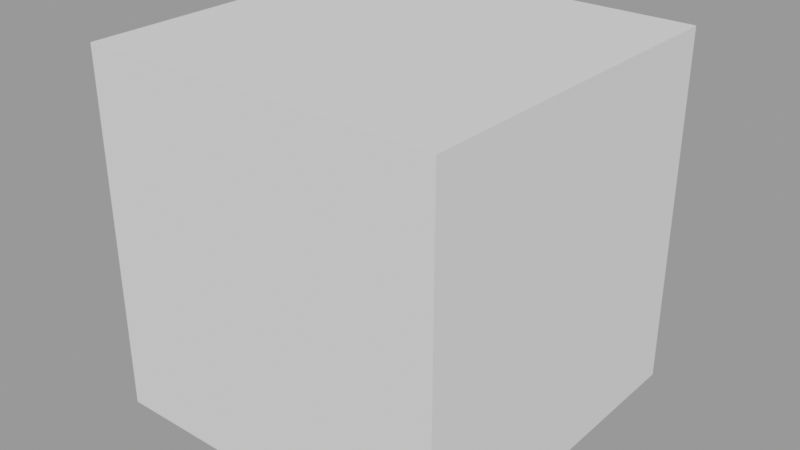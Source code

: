 # Source: GN_indentation_demo.blend  (saved by Blender 4.2.66; exported with 4.5.12 LTS)
import bpy
from mathutils import Matrix  # noqa: F401  (used for matrix-valued properties, if any)

bpy.ops.wm.read_factory_settings(use_empty=True)
scene = bpy.context.scene
scene.name = 'Scene'

# ---- node groups
ng_test_indentation = bpy.data.node_groups.new('Test Indentation', 'GeometryNodeTree')
_s = ng_test_indentation.interface.new_socket(name='Geometry', in_out='OUTPUT', socket_type='NodeSocketGeometry')
_s = ng_test_indentation.interface.new_socket(name='Geometry', in_out='INPUT', socket_type='NodeSocketGeometry')
_s = ng_test_indentation.interface.new_socket(name='Socket 1', in_out='INPUT', socket_type='NodeSocketFloat')
_s = ng_test_indentation.interface.new_socket(name='Group 1', in_out='INPUT', socket_type='NodeSocketString')
_s.hide_value = True
_s.description = ';#1'
_s = ng_test_indentation.interface.new_socket(name='Socket 2', in_out='INPUT', socket_type='NodeSocketMaterial')
_s = ng_test_indentation.interface.new_socket(name='Socket 3', in_out='INPUT', socket_type='NodeSocketTexture')
_s = ng_test_indentation.interface.new_socket(name='Group 1 - 1', in_out='INPUT', socket_type='NodeSocketString')
_s.hide_value = True
_s.description = ';#2'
_s = ng_test_indentation.interface.new_socket(name='Socket 4', in_out='INPUT', socket_type='NodeSocketBool')
_s = ng_test_indentation.interface.new_socket(name='Group 1 - 1 - 1', in_out='INPUT', socket_type='NodeSocketString')
_s.hide_value = True
_s.description = ';#3'
_s = ng_test_indentation.interface.new_socket(name='Socket 5', in_out='INPUT', socket_type='NodeSocketFloat')
_s = ng_test_indentation.interface.new_socket(name='Socket 6', in_out='INPUT', socket_type='NodeSocketFloat')
_s = ng_test_indentation.interface.new_socket(name='Group 1 - 1 - 2', in_out='INPUT', socket_type='NodeSocketBool')
_s.description = ';#3'
_s = ng_test_indentation.interface.new_socket(name='Socket 7', in_out='INPUT', socket_type='NodeSocketFloat')
_s.description = ';sep(1.5)'
_s = ng_test_indentation.interface.new_socket(name='Socket 8', in_out='INPUT', socket_type='NodeSocketFloat')
_s.description = ';#1'
_s = ng_test_indentation.interface.new_socket(name='Socket 9', in_out='INPUT', socket_type='NodeSocketFloat')
ng_test_indentation.is_modifier = True
_N = ng_test_indentation.nodes; _L = ng_test_indentation.links
n0 = _N.new('NodeGroupInput'); n0.name = 'Group Input'; n0.location = (-340, 0)
n1 = _N.new('NodeGroupOutput'); n1.name = 'Group Output'; n1.location = (200, 0)
_L.new(n0.outputs[0], n1.inputs[0])
n1.is_active_output = True

# ---- meshes
me_cube = bpy.data.meshes.new('Cube')
me_cube.from_pydata([(-1.0, -1.0, -1.0), (-1.0, -1.0, 1.0), (-1.0, 1.0, -1.0), (-1.0, 1.0, 1.0), (1.0, -1.0, -1.0), (1.0, -1.0, 1.0), (1.0, 1.0, -1.0), (1.0, 1.0, 1.0)], [], [(0, 1, 3, 2), (2, 3, 7, 6), (6, 7, 5, 4), (4, 5, 1, 0), (2, 6, 4, 0), (7, 3, 1, 5)])
_uv = me_cube.uv_layers.new(name='UVMap')
_uv.uv.foreach_set('vector', [0.375, 0.0, 0.625, 0.0, 0.625, 0.25, 0.375, 0.25, 0.375, 0.25, 0.625, 0.25, 0.625, 0.5, 0.375, 0.5, 0.375, 0.5, 0.625, 0.5, 0.625, 0.75, 0.375, 0.75, 0.375, 0.75, 0.625, 0.75, 0.625, 1.0, 0.375, 1.0, 0.125, 0.5, 0.375, 0.5, 0.375, 0.75, 0.125, 0.75, 0.625, 0.5, 0.875, 0.5, 0.875, 0.75, 0.625, 0.75])
me_cube.update()

# ---- objects
ob_cube = bpy.data.objects.new('Cube', me_cube)

# ---- transforms, parenting, visibility, modifiers, constraints
ob_cube.location = (0.0, 0.0, 0.0)
_m = ob_cube.modifiers.new('Geometry Nodes', 'NODES')
_m.node_group = ng_test_indentation
_gi = [s.identifier for s in ng_test_indentation.interface.items_tree if s.item_type == 'SOCKET' and s.in_out == 'INPUT']
_m[_gi[3]] = None  # Socket 2
_m[_gi[4]] = None  # Socket 3

# ---- collection membership
scene.collection.objects.link(ob_cube)

# ---- scene / render settings (as saved in the file)
scene.frame_start = 1; scene.frame_end = 250; scene.frame_set(1)
scene.render.engine = 'CYCLES'
scene.cycles.sampling_pattern = 'TABULATED_SOBOL'
scene.cycles.bake_type = 'DIFFUSE'
scene.view_settings.view_transform = 'Filmic'
bpy.context.view_layer.update()

# ---- added for rendering (the .blend has no active camera and no usable light): camera, sun + grey world if the file has none
cam_auto = bpy.data.cameras.new('AutoCamera')
cam_auto.lens = 50.0
cam_auto.sensor_width = 36.0
cam_auto.clip_end = 1000.0
ob_auto_camera = bpy.data.objects.new('AutoCamera', cam_auto)
scene.collection.objects.link(ob_auto_camera)
ob_auto_camera.location = (3.20507, -3.84609, 2.56406)
ob_auto_camera.rotation_euler = (1.09748, -7.21219e-08, 0.694738)
scene.camera = ob_auto_camera
light_auto_sun = bpy.data.lights.new('AutoSun', 'SUN')
light_auto_sun.energy = 3.0
light_auto_sun.angle = 0.0523599
ob_auto_sun = bpy.data.objects.new('AutoSun', light_auto_sun)
scene.collection.objects.link(ob_auto_sun)
ob_auto_sun.rotation_euler = (0.872665, 0.174533, 0.523599)
if scene.world is None:
    world_auto = bpy.data.worlds.new('AutoWorld')
    world_auto.color = (0.3, 0.3, 0.3)
    scene.world = world_auto
bpy.context.view_layer.update()
